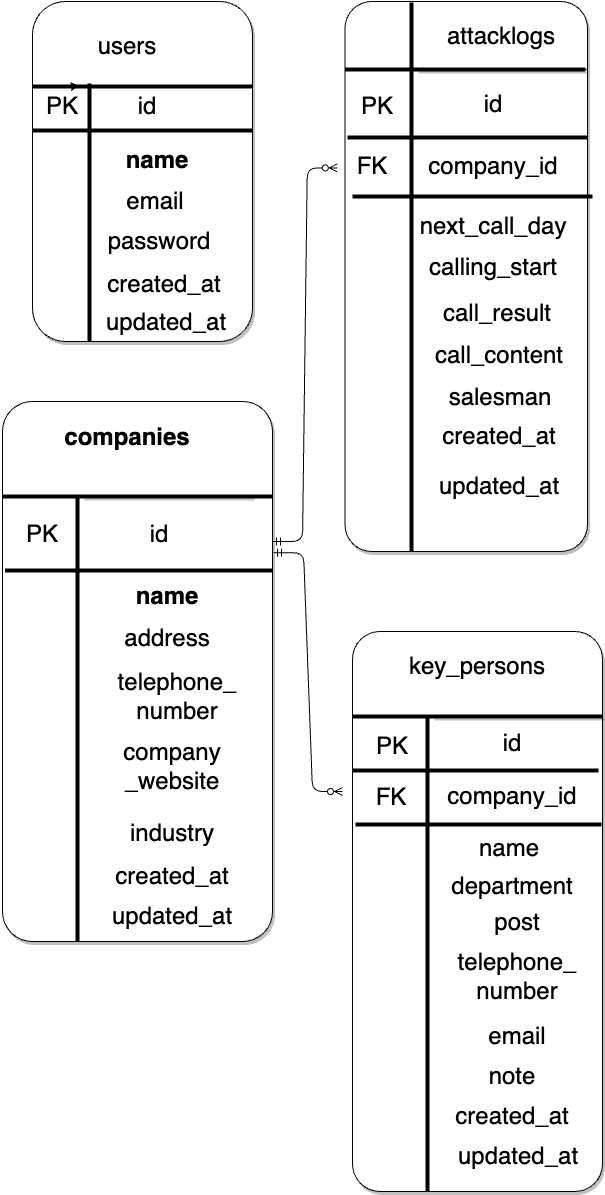

The diagram above was exported from draw.io. Its source (the exported page's mxGraphModel, read from the mxfile embedded in the PNG):
<mxGraphModel dx="832" dy="3502" grid="1" gridSize="10" guides="0" tooltips="1" connect="0" arrows="0" fold="1" page="1" pageScale="1" pageWidth="1169" pageHeight="827" math="0" shadow="0">
  <root>
    <mxCell id="0" />
    <mxCell id="1" parent="0" />
    <mxCell id="14" value="&lt;h1 style=&quot;border-color: rgb(0, 0, 0); color: rgb(240, 240, 240); font-family: Helvetica; font-style: normal; font-variant-ligatures: normal; font-variant-caps: normal; letter-spacing: normal; orphans: 2; text-align: center; text-indent: 0px; text-transform: none; widows: 2; word-spacing: 0px; -webkit-text-stroke-width: 0px; background-color: rgb(42, 37, 47); text-decoration-thickness: initial; text-decoration-style: initial; text-decoration-color: initial; line-height: 100%;&quot;&gt;&lt;br&gt;&lt;/h1&gt;" style="rounded=1;whiteSpace=wrap;html=1;shadow=1;arcSize=11;" parent="1" vertex="1">
      <mxGeometry x="30" y="-1880" width="270" height="540" as="geometry" />
    </mxCell>
    <mxCell id="2" value="&lt;h1&gt;&lt;br&gt;&lt;/h1&gt;" style="rounded=1;whiteSpace=wrap;html=1;shadow=1;" parent="1" vertex="1">
      <mxGeometry x="60" y="-2280" width="220" height="340" as="geometry" />
    </mxCell>
    <mxCell id="10" style="edgeStyle=none;html=1;exitX=0;exitY=0.5;exitDx=0;exitDy=0;exitPerimeter=0;entryX=0.044;entryY=0.44;entryDx=0;entryDy=0;entryPerimeter=0;" parent="1" edge="1">
      <mxGeometry relative="1" as="geometry">
        <mxPoint x="100" y="-2195" as="sourcePoint" />
        <mxPoint x="106.81999999999994" y="-2195.6" as="targetPoint" />
      </mxGeometry>
    </mxCell>
    <mxCell id="15" value="" style="line;strokeWidth=2;html=1;perimeter=backbonePerimeter;points=[];outlineConnect=0;shadow=1;" parent="1" vertex="1">
      <mxGeometry x="110" y="-1790" width="170" height="10" as="geometry" />
    </mxCell>
    <mxCell id="18" value="&lt;h1 style=&quot;font-size: 24px;&quot;&gt;companies&lt;/h1&gt;&lt;div style=&quot;font-size: 24px;&quot;&gt;&lt;br style=&quot;font-size: 24px;&quot;&gt;&lt;/div&gt;" style="text;strokeColor=none;align=center;fillColor=none;html=1;verticalAlign=middle;whiteSpace=wrap;rounded=0;fontSize=24;" parent="1" vertex="1">
      <mxGeometry x="120" y="-1845" width="70" height="30" as="geometry" />
    </mxCell>
    <mxCell id="21" value="&lt;h1 style=&quot;font-size: 24px;&quot;&gt;name&lt;/h1&gt;" style="text;strokeColor=none;align=center;fillColor=none;html=1;verticalAlign=middle;whiteSpace=wrap;rounded=0;fontStyle=0;fontSize=24;" parent="1" vertex="1">
      <mxGeometry x="130" y="-1700" width="130" height="30" as="geometry" />
    </mxCell>
    <mxCell id="22" value="telephone_&lt;br&gt;number" style="text;strokeColor=none;align=center;fillColor=none;html=1;verticalAlign=middle;whiteSpace=wrap;rounded=0;fontSize=24;" parent="1" vertex="1">
      <mxGeometry x="130" y="-1600" width="150" height="30" as="geometry" />
    </mxCell>
    <mxCell id="23" value="&lt;h1 style=&quot;border-color: rgb(0, 0, 0); color: rgb(240, 240, 240); font-family: Helvetica; font-style: normal; font-variant-ligatures: normal; font-variant-caps: normal; letter-spacing: normal; orphans: 2; text-align: center; text-indent: 0px; text-transform: none; widows: 2; word-spacing: 0px; -webkit-text-stroke-width: 0px; background-color: rgb(42, 37, 47); text-decoration-thickness: initial; text-decoration-style: initial; text-decoration-color: initial; line-height: 100%;&quot;&gt;&lt;br&gt;&lt;/h1&gt;" style="rounded=1;whiteSpace=wrap;html=1;shadow=1;arcSize=11;" parent="1" vertex="1">
      <mxGeometry x="380" y="-1650" width="250" height="560" as="geometry" />
    </mxCell>
    <mxCell id="25" value="" style="line;strokeWidth=2;html=1;perimeter=backbonePerimeter;points=[];outlineConnect=0;shadow=1;" parent="1" vertex="1">
      <mxGeometry x="460" y="-1570" width="170" height="10" as="geometry" />
    </mxCell>
    <mxCell id="27" value="name" style="text;strokeColor=none;align=center;fillColor=none;html=1;verticalAlign=middle;whiteSpace=wrap;rounded=0;fontSize=24;" parent="1" vertex="1">
      <mxGeometry x="477" y="-1448" width="120" height="30" as="geometry" />
    </mxCell>
    <mxCell id="28" value="department&lt;br&gt;" style="text;strokeColor=none;align=center;fillColor=none;html=1;verticalAlign=middle;whiteSpace=wrap;rounded=0;fontSize=24;" parent="1" vertex="1">
      <mxGeometry x="470" y="-1410" width="140" height="30" as="geometry" />
    </mxCell>
    <mxCell id="29" value="address" style="text;strokeColor=none;align=center;fillColor=none;html=1;verticalAlign=middle;whiteSpace=wrap;rounded=0;fontSize=24;" parent="1" vertex="1">
      <mxGeometry x="165" y="-1658" width="60" height="30" as="geometry" />
    </mxCell>
    <mxCell id="33" value="post" style="text;strokeColor=none;align=center;fillColor=none;html=1;verticalAlign=middle;whiteSpace=wrap;rounded=0;fontSize=24;" parent="1" vertex="1">
      <mxGeometry x="515" y="-1374" width="60" height="30" as="geometry" />
    </mxCell>
    <mxCell id="34" value="email" style="text;strokeColor=none;align=center;fillColor=none;html=1;verticalAlign=middle;whiteSpace=wrap;rounded=0;fontSize=24;" parent="1" vertex="1">
      <mxGeometry x="515" y="-1260" width="60" height="30" as="geometry" />
    </mxCell>
    <mxCell id="35" value="company&lt;br&gt;_website" style="text;strokeColor=none;align=center;fillColor=none;html=1;verticalAlign=middle;whiteSpace=wrap;rounded=0;fontSize=24;" parent="1" vertex="1">
      <mxGeometry x="170" y="-1530" width="60" height="30" as="geometry" />
    </mxCell>
    <mxCell id="39" value="&lt;h1 style=&quot;border-color: rgb(0, 0, 0); color: rgb(240, 240, 240); font-family: Helvetica; font-style: normal; font-variant-ligatures: normal; font-variant-caps: normal; letter-spacing: normal; orphans: 2; text-align: center; text-indent: 0px; text-transform: none; widows: 2; word-spacing: 0px; -webkit-text-stroke-width: 0px; background-color: rgb(42, 37, 47); text-decoration-thickness: initial; text-decoration-style: initial; text-decoration-color: initial; line-height: 100%;&quot;&gt;&lt;br&gt;&lt;/h1&gt;" style="rounded=1;whiteSpace=wrap;html=1;shadow=1;arcSize=11;" parent="1" vertex="1">
      <mxGeometry x="372.5" y="-2280" width="242.5" height="550" as="geometry" />
    </mxCell>
    <mxCell id="40" value="" style="line;strokeWidth=2;html=1;perimeter=backbonePerimeter;points=[];outlineConnect=0;shadow=1;" parent="1" vertex="1">
      <mxGeometry x="444" y="-2217" width="170" height="10" as="geometry" />
    </mxCell>
    <mxCell id="41" value="attacklogs" style="text;strokeColor=none;align=center;fillColor=none;html=1;verticalAlign=middle;whiteSpace=wrap;rounded=0;fontSize=24;" parent="1" vertex="1">
      <mxGeometry x="499" y="-2260" width="60" height="30" as="geometry" />
    </mxCell>
    <mxCell id="42" value="next_call_day" style="text;strokeColor=none;align=center;fillColor=none;html=1;verticalAlign=middle;whiteSpace=wrap;rounded=0;fontSize=24;" parent="1" vertex="1">
      <mxGeometry x="491" y="-2070" width="60" height="30" as="geometry" />
    </mxCell>
    <mxCell id="43" value="calling_start" style="text;strokeColor=none;align=center;fillColor=none;html=1;verticalAlign=middle;whiteSpace=wrap;rounded=0;fontSize=24;" parent="1" vertex="1">
      <mxGeometry x="491" y="-2029" width="60" height="30" as="geometry" />
    </mxCell>
    <mxCell id="45" value="call_result" style="text;strokeColor=none;align=center;fillColor=none;html=1;verticalAlign=middle;whiteSpace=wrap;rounded=0;fontSize=24;" parent="1" vertex="1">
      <mxGeometry x="495" y="-1983" width="60" height="30" as="geometry" />
    </mxCell>
    <mxCell id="46" value="call_content" style="text;strokeColor=none;align=center;fillColor=none;html=1;verticalAlign=middle;whiteSpace=wrap;rounded=0;fontSize=24;" parent="1" vertex="1">
      <mxGeometry x="497" y="-1941" width="60" height="30" as="geometry" />
    </mxCell>
    <mxCell id="48" value="created_at" style="text;strokeColor=none;align=center;fillColor=none;html=1;verticalAlign=middle;whiteSpace=wrap;rounded=0;fontSize=24;" parent="1" vertex="1">
      <mxGeometry x="170" y="-1420" width="60" height="30" as="geometry" />
    </mxCell>
    <mxCell id="49" value="updated_at" style="text;strokeColor=none;align=center;fillColor=none;html=1;verticalAlign=middle;whiteSpace=wrap;rounded=0;fontSize=24;" parent="1" vertex="1">
      <mxGeometry x="170" y="-1380" width="60" height="30" as="geometry" />
    </mxCell>
    <mxCell id="50" value="created_at" style="text;strokeColor=none;align=center;fillColor=none;html=1;verticalAlign=middle;whiteSpace=wrap;rounded=0;fontSize=24;" parent="1" vertex="1">
      <mxGeometry x="496.5" y="-1860" width="60" height="30" as="geometry" />
    </mxCell>
    <mxCell id="51" value="updated_at" style="text;strokeColor=none;align=center;fillColor=none;html=1;verticalAlign=middle;whiteSpace=wrap;rounded=0;fontSize=24;" parent="1" vertex="1">
      <mxGeometry x="497" y="-1810" width="60" height="30" as="geometry" />
    </mxCell>
    <mxCell id="52" value="created_at" style="text;strokeColor=none;align=center;fillColor=none;html=1;verticalAlign=middle;whiteSpace=wrap;rounded=0;fontSize=24;" parent="1" vertex="1">
      <mxGeometry x="510" y="-1180" width="60" height="30" as="geometry" />
    </mxCell>
    <mxCell id="53" value="updated_at" style="text;strokeColor=none;align=center;fillColor=none;html=1;verticalAlign=middle;whiteSpace=wrap;rounded=0;fontSize=24;" parent="1" vertex="1">
      <mxGeometry x="516" y="-1140" width="60" height="30" as="geometry" />
    </mxCell>
    <mxCell id="55" value="" style="line;strokeWidth=4;direction=south;html=1;perimeter=backbonePerimeter;points=[];outlineConnect=0;fontSize=12;" parent="1" vertex="1">
      <mxGeometry x="434" y="-2279" width="10" height="549" as="geometry" />
    </mxCell>
    <mxCell id="56" value="" style="line;strokeWidth=4;html=1;perimeter=backbonePerimeter;points=[];outlineConnect=0;fontSize=12;" parent="1" vertex="1">
      <mxGeometry x="372.5" y="-2217" width="240" height="10" as="geometry" />
    </mxCell>
    <mxCell id="57" value="" style="line;strokeWidth=4;html=1;perimeter=backbonePerimeter;points=[];outlineConnect=0;fontSize=12;" parent="1" vertex="1">
      <mxGeometry x="375" y="-2149" width="240" height="10" as="geometry" />
    </mxCell>
    <mxCell id="58" value="FK" style="text;strokeColor=none;align=center;fillColor=none;html=1;verticalAlign=middle;whiteSpace=wrap;rounded=0;fontSize=24;" parent="1" vertex="1">
      <mxGeometry x="370" y="-2130" width="60" height="30" as="geometry" />
    </mxCell>
    <mxCell id="59" value="PK" style="text;strokeColor=none;align=center;fillColor=none;html=1;verticalAlign=middle;whiteSpace=wrap;rounded=0;fontSize=24;" parent="1" vertex="1">
      <mxGeometry x="40" y="-1762" width="60" height="30" as="geometry" />
    </mxCell>
    <mxCell id="63" value="" style="line;strokeWidth=4;direction=south;html=1;perimeter=backbonePerimeter;points=[];outlineConnect=0;fontSize=24;" parent="1" vertex="1">
      <mxGeometry x="100" y="-1786" width="10" height="446" as="geometry" />
    </mxCell>
    <mxCell id="64" value="" style="line;strokeWidth=4;direction=south;html=1;perimeter=backbonePerimeter;points=[];outlineConnect=0;fontSize=24;" parent="1" vertex="1">
      <mxGeometry x="450" y="-1567" width="10" height="477" as="geometry" />
    </mxCell>
    <mxCell id="65" value="" style="line;strokeWidth=4;html=1;perimeter=backbonePerimeter;points=[];outlineConnect=0;fontSize=24;" parent="1" vertex="1">
      <mxGeometry x="30" y="-1790" width="270" height="10" as="geometry" />
    </mxCell>
    <mxCell id="66" value="" style="line;strokeWidth=4;html=1;perimeter=backbonePerimeter;points=[];outlineConnect=0;fontSize=24;" parent="1" vertex="1">
      <mxGeometry x="380" y="-1570" width="250" height="10" as="geometry" />
    </mxCell>
    <mxCell id="67" value="" style="line;strokeWidth=4;html=1;perimeter=backbonePerimeter;points=[];outlineConnect=0;fontSize=24;" parent="1" vertex="1">
      <mxGeometry x="32.5" y="-1716" width="267.5" height="10" as="geometry" />
    </mxCell>
    <mxCell id="83" value="" style="line;strokeWidth=4;html=1;perimeter=backbonePerimeter;points=[];outlineConnect=0;fontSize=24;" parent="1" vertex="1">
      <mxGeometry x="380" y="-1516" width="246" height="10" as="geometry" />
    </mxCell>
    <mxCell id="84" value="PK" style="text;strokeColor=none;align=center;fillColor=none;html=1;verticalAlign=middle;whiteSpace=wrap;rounded=0;fontSize=24;" parent="1" vertex="1">
      <mxGeometry x="390" y="-1550" width="60" height="30" as="geometry" />
    </mxCell>
    <mxCell id="85" value="id" style="text;strokeColor=none;align=center;fillColor=none;html=1;verticalAlign=middle;whiteSpace=wrap;rounded=0;fontSize=24;" parent="1" vertex="1">
      <mxGeometry x="510" y="-1553" width="60" height="30" as="geometry" />
    </mxCell>
    <mxCell id="89" value="id" style="text;strokeColor=none;align=center;fillColor=none;html=1;verticalAlign=middle;whiteSpace=wrap;rounded=0;fontSize=24;" parent="1" vertex="1">
      <mxGeometry x="156.5" y="-1762" width="60" height="30" as="geometry" />
    </mxCell>
    <mxCell id="90" value="company_id" style="text;strokeColor=none;align=center;fillColor=none;html=1;verticalAlign=middle;whiteSpace=wrap;rounded=0;fontSize=24;" parent="1" vertex="1">
      <mxGeometry x="491" y="-2130" width="60" height="30" as="geometry" />
    </mxCell>
    <mxCell id="119" value="" style="line;strokeWidth=4;html=1;perimeter=backbonePerimeter;points=[];outlineConnect=0;fontSize=24;" parent="1" vertex="1">
      <mxGeometry x="60" y="-2200" width="220" height="10" as="geometry" />
    </mxCell>
    <mxCell id="121" value="users" style="text;strokeColor=none;align=center;fillColor=none;html=1;verticalAlign=middle;whiteSpace=wrap;rounded=0;fontSize=24;" parent="1" vertex="1">
      <mxGeometry x="125" y="-2250" width="60" height="30" as="geometry" />
    </mxCell>
    <mxCell id="122" value="&lt;h1 style=&quot;font-size: 24px;&quot;&gt;name&lt;/h1&gt;" style="text;strokeColor=none;align=center;fillColor=none;html=1;verticalAlign=middle;whiteSpace=wrap;rounded=0;fontStyle=0;fontSize=24;" parent="1" vertex="1">
      <mxGeometry x="120" y="-2136" width="130" height="30" as="geometry" />
    </mxCell>
    <mxCell id="123" value="&lt;span style=&quot;color: rgba(0, 0, 0, 0); font-family: monospace; font-size: 0px; text-align: start; background-color: rgb(42, 37, 47);&quot;&gt;%3CmxGraphModel%3E%3Croot%3E%3CmxCell%20id%3D%220%22%2F%3E%3CmxCell%20id%3D%221%22%20parent%3D%220%22%2F%3E%3CmxCell%20id%3D%222%22%20value%3D%22%22%20style%3D%22line%3BstrokeWidth%3D4%3Bhtml%3D1%3Bperimeter%3DbackbonePerimeter%3Bpoints%3D%5B%5D%3BoutlineConnect%3D0%3BfontSize%3D24%3B%22%20vertex%3D%221%22%20parent%3D%221%22%3E%3CmxGeometry%20x%3D%2210%22%20y%3D%22-2176%22%20width%3D%22195%22%20height%3D%2210%22%20as%3D%22geometry%22%2F%3E%3C%2FmxCell%3E%3C%2Froot%3E%3C%2FmxGraphModel%3E&lt;/span&gt;" style="line;strokeWidth=4;html=1;perimeter=backbonePerimeter;points=[];outlineConnect=0;fontSize=24;" parent="1" vertex="1">
      <mxGeometry x="60" y="-2156" width="220" height="10" as="geometry" />
    </mxCell>
    <mxCell id="124" value="id" style="text;strokeColor=none;align=center;fillColor=none;html=1;verticalAlign=middle;whiteSpace=wrap;rounded=0;fontSize=24;" parent="1" vertex="1">
      <mxGeometry x="145" y="-2190" width="60" height="30" as="geometry" />
    </mxCell>
    <mxCell id="125" value="" style="line;strokeWidth=4;direction=south;html=1;perimeter=backbonePerimeter;points=[];outlineConnect=0;fontSize=24;" parent="1" vertex="1">
      <mxGeometry x="112" y="-2198" width="10" height="258" as="geometry" />
    </mxCell>
    <mxCell id="126" value="PK" style="text;strokeColor=none;align=center;fillColor=none;html=1;verticalAlign=middle;whiteSpace=wrap;rounded=0;fontSize=24;" parent="1" vertex="1">
      <mxGeometry x="60" y="-2190" width="60" height="30" as="geometry" />
    </mxCell>
    <mxCell id="132" value="email" style="text;strokeColor=none;align=center;fillColor=none;html=1;verticalAlign=middle;whiteSpace=wrap;rounded=0;fontSize=24;" parent="1" vertex="1">
      <mxGeometry x="153" y="-2095" width="60" height="30" as="geometry" />
    </mxCell>
    <mxCell id="133" value="password" style="text;strokeColor=none;align=center;fillColor=none;html=1;verticalAlign=middle;whiteSpace=wrap;rounded=0;fontSize=24;" parent="1" vertex="1">
      <mxGeometry x="157" y="-2055" width="60" height="30" as="geometry" />
    </mxCell>
    <mxCell id="134" value="created_at" style="text;strokeColor=none;align=center;fillColor=none;html=1;verticalAlign=middle;whiteSpace=wrap;rounded=0;fontSize=24;" parent="1" vertex="1">
      <mxGeometry x="162" y="-2012" width="60" height="30" as="geometry" />
    </mxCell>
    <mxCell id="135" value="updated_at" style="text;strokeColor=none;align=center;fillColor=none;html=1;verticalAlign=middle;whiteSpace=wrap;rounded=0;fontSize=24;" parent="1" vertex="1">
      <mxGeometry x="164" y="-1974" width="60" height="30" as="geometry" />
    </mxCell>
    <mxCell id="155" value="" style="line;strokeWidth=4;html=1;perimeter=backbonePerimeter;points=[];outlineConnect=0;fontSize=12;" parent="1" vertex="1">
      <mxGeometry x="380" y="-2090" width="240" height="10" as="geometry" />
    </mxCell>
    <mxCell id="156" value="PK" style="text;strokeColor=none;align=center;fillColor=none;html=1;verticalAlign=middle;whiteSpace=wrap;rounded=0;fontSize=24;" parent="1" vertex="1">
      <mxGeometry x="375" y="-2190" width="60" height="30" as="geometry" />
    </mxCell>
    <mxCell id="157" value="id" style="text;strokeColor=none;align=center;fillColor=none;html=1;verticalAlign=middle;whiteSpace=wrap;rounded=0;fontSize=24;" parent="1" vertex="1">
      <mxGeometry x="491" y="-2192" width="60" height="30" as="geometry" />
    </mxCell>
    <mxCell id="173" value="" style="edgeStyle=entityRelationEdgeStyle;fontSize=12;html=1;endArrow=ERzeroToMany;startArrow=ERmandOne;entryX=-0.087;entryY=0.547;entryDx=0;entryDy=0;entryPerimeter=0;" parent="1" target="58" edge="1">
      <mxGeometry width="100" height="100" relative="1" as="geometry">
        <mxPoint x="300" y="-1740" as="sourcePoint" />
        <mxPoint x="330" y="-2034" as="targetPoint" />
      </mxGeometry>
    </mxCell>
    <mxCell id="26" value="key_persons" style="text;strokeColor=none;align=center;fillColor=none;html=1;verticalAlign=middle;whiteSpace=wrap;rounded=0;fontSize=24;" parent="1" vertex="1">
      <mxGeometry x="475" y="-1630" width="60" height="30" as="geometry" />
    </mxCell>
    <mxCell id="181" value="" style="edgeStyle=entityRelationEdgeStyle;fontSize=12;html=1;endArrow=ERzeroToMany;startArrow=ERmandOne;exitX=1.004;exitY=0.28;exitDx=0;exitDy=0;exitPerimeter=0;" parent="1" edge="1" source="14">
      <mxGeometry width="100" height="100" relative="1" as="geometry">
        <mxPoint x="310" y="-1730" as="sourcePoint" />
        <mxPoint x="370" y="-1490" as="targetPoint" />
      </mxGeometry>
    </mxCell>
    <mxCell id="183" value="note" style="text;strokeColor=none;align=center;fillColor=none;html=1;verticalAlign=middle;whiteSpace=wrap;rounded=0;fontSize=24;" parent="1" vertex="1">
      <mxGeometry x="510" y="-1220" width="60" height="30" as="geometry" />
    </mxCell>
    <mxCell id="184" value="telephone_&lt;br&gt;number" style="text;strokeColor=none;align=center;fillColor=none;html=1;verticalAlign=middle;whiteSpace=wrap;rounded=0;fontSize=24;" parent="1" vertex="1">
      <mxGeometry x="470" y="-1320" width="150" height="30" as="geometry" />
    </mxCell>
    <mxCell id="186" value="salesman" style="text;strokeColor=none;align=center;fillColor=none;html=1;verticalAlign=middle;whiteSpace=wrap;rounded=0;fontSize=24;" vertex="1" parent="1">
      <mxGeometry x="498" y="-1899" width="60" height="30" as="geometry" />
    </mxCell>
    <mxCell id="187" value="" style="line;strokeWidth=4;html=1;perimeter=backbonePerimeter;points=[];outlineConnect=0;fontSize=24;" vertex="1" parent="1">
      <mxGeometry x="383" y="-1462" width="246" height="10" as="geometry" />
    </mxCell>
    <mxCell id="188" value="FK" style="text;strokeColor=none;align=center;fillColor=none;html=1;verticalAlign=middle;whiteSpace=wrap;rounded=0;fontSize=24;" vertex="1" parent="1">
      <mxGeometry x="389" y="-1499" width="60" height="30" as="geometry" />
    </mxCell>
    <mxCell id="189" value="company_id" style="text;strokeColor=none;align=center;fillColor=none;html=1;verticalAlign=middle;whiteSpace=wrap;rounded=0;fontSize=24;" vertex="1" parent="1">
      <mxGeometry x="510" y="-1500" width="60" height="30" as="geometry" />
    </mxCell>
    <mxCell id="191" value="industry" style="text;strokeColor=none;align=center;fillColor=none;html=1;verticalAlign=middle;whiteSpace=wrap;rounded=0;fontSize=24;" vertex="1" parent="1">
      <mxGeometry x="170" y="-1463" width="60" height="30" as="geometry" />
    </mxCell>
  </root>
</mxGraphModel>